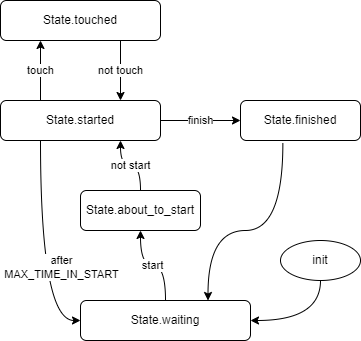

The diagram above was exported from draw.io. Its source (the exported page's mxGraphModel, read from the mxfile embedded in the PNG):
<mxGraphModel dx="424" dy="645" grid="1" gridSize="10" guides="1" tooltips="1" connect="1" arrows="1" fold="1" page="0" pageScale="1" pageWidth="827" pageHeight="1169" math="0" shadow="0">
  <root>
    <mxCell id="0" />
    <mxCell id="1" parent="0" />
    <mxCell id="4" value="touch" style="edgeStyle=orthogonalEdgeStyle;html=1;curved=1;exitX=0.25;exitY=0;exitDx=0;exitDy=0;entryX=0.25;entryY=1;entryDx=0;entryDy=0;" parent="1" source="2" target="3" edge="1">
      <mxGeometry relative="1" as="geometry" />
    </mxCell>
    <mxCell id="6" value="finish" style="edgeStyle=orthogonalEdgeStyle;html=1;curved=1;" parent="1" source="2" target="5" edge="1">
      <mxGeometry relative="1" as="geometry" />
    </mxCell>
    <mxCell id="12" value="" style="edgeStyle=orthogonalEdgeStyle;html=1;entryX=0;entryY=0.5;entryDx=0;entryDy=0;curved=1;exitX=0.25;exitY=1;exitDx=0;exitDy=0;" parent="1" source="2" target="7" edge="1">
      <mxGeometry relative="1" as="geometry">
        <mxPoint x="340" y="360" as="targetPoint" />
      </mxGeometry>
    </mxCell>
    <mxCell id="13" value="after&lt;br&gt;MAX_TIME_IN_START" style="edgeLabel;html=1;align=center;verticalAlign=middle;resizable=0;points=[];" parent="12" vertex="1" connectable="0">
      <mxGeometry x="0.28" y="-1" relative="1" as="geometry">
        <mxPoint x="21" y="-15" as="offset" />
      </mxGeometry>
    </mxCell>
    <mxCell id="2" value="State.started" style="rounded=1;whiteSpace=wrap;html=1;" parent="1" vertex="1">
      <mxGeometry x="280" y="240" width="160" height="40" as="geometry" />
    </mxCell>
    <mxCell id="14" value="not touch" style="edgeStyle=orthogonalEdgeStyle;curved=1;html=1;entryX=0.75;entryY=0;entryDx=0;entryDy=0;exitX=0.75;exitY=1;exitDx=0;exitDy=0;" parent="1" source="3" target="2" edge="1">
      <mxGeometry relative="1" as="geometry">
        <mxPoint x="400" y="180" as="sourcePoint" />
      </mxGeometry>
    </mxCell>
    <mxCell id="3" value="State.touched" style="rounded=1;whiteSpace=wrap;html=1;" parent="1" vertex="1">
      <mxGeometry x="280" y="140" width="160" height="40" as="geometry" />
    </mxCell>
    <mxCell id="8" value="" style="edgeStyle=orthogonalEdgeStyle;html=1;curved=1;entryX=0.75;entryY=0;entryDx=0;entryDy=0;exitX=0.353;exitY=1.065;exitDx=0;exitDy=0;exitPerimeter=0;" parent="1" source="5" target="7" edge="1">
      <mxGeometry relative="1" as="geometry">
        <Array as="points">
          <mxPoint x="562" y="370" />
          <mxPoint x="488" y="370" />
        </Array>
      </mxGeometry>
    </mxCell>
    <mxCell id="5" value="State.finished" style="rounded=1;whiteSpace=wrap;html=1;" parent="1" vertex="1">
      <mxGeometry x="520" y="240" width="120" height="40" as="geometry" />
    </mxCell>
    <mxCell id="15" value="start" style="edgeStyle=orthogonalEdgeStyle;curved=1;html=1;exitX=0.5;exitY=0;exitDx=0;exitDy=0;" parent="1" source="7" target="18" edge="1">
      <mxGeometry relative="1" as="geometry" />
    </mxCell>
    <mxCell id="7" value="State.waiting" style="rounded=1;whiteSpace=wrap;html=1;" parent="1" vertex="1">
      <mxGeometry x="360" y="440" width="170" height="40" as="geometry" />
    </mxCell>
    <mxCell id="17" style="edgeStyle=orthogonalEdgeStyle;curved=1;html=1;entryX=1;entryY=0.5;entryDx=0;entryDy=0;exitX=0.5;exitY=1;exitDx=0;exitDy=0;" parent="1" source="16" target="7" edge="1">
      <mxGeometry relative="1" as="geometry" />
    </mxCell>
    <mxCell id="16" value="init" style="ellipse;whiteSpace=wrap;html=1;" parent="1" vertex="1">
      <mxGeometry x="560" y="380" width="80" height="40" as="geometry" />
    </mxCell>
    <mxCell id="20" value="not start" style="edgeStyle=orthogonalEdgeStyle;html=1;exitX=0.5;exitY=0;exitDx=0;exitDy=0;entryX=0.75;entryY=1;entryDx=0;entryDy=0;curved=1;" edge="1" parent="1" source="18" target="2">
      <mxGeometry relative="1" as="geometry" />
    </mxCell>
    <mxCell id="18" value="State.about_to_start" style="rounded=1;whiteSpace=wrap;html=1;" vertex="1" parent="1">
      <mxGeometry x="360" y="330" width="120" height="40" as="geometry" />
    </mxCell>
  </root>
</mxGraphModel>